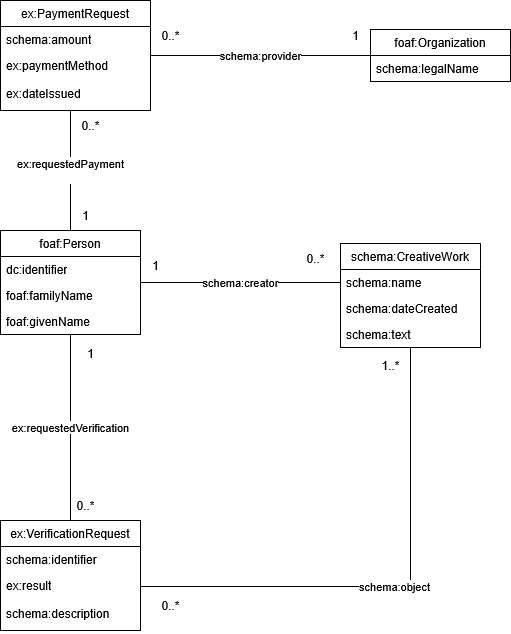

The diagram above was exported from draw.io. Its source (the exported page's mxGraphModel, read from the mxfile embedded in the PNG):
<mxGraphModel dx="983" dy="852" grid="1" gridSize="10" guides="1" tooltips="1" connect="1" arrows="1" fold="1" page="1" pageScale="1" pageWidth="850" pageHeight="1100" math="0" shadow="0">
  <root>
    <mxCell id="0" />
    <mxCell id="1" parent="0" />
    <mxCell id="lzuDOWl8XqYCdD7Ldrey-1" value="schema:creator" style="edgeStyle=orthogonalEdgeStyle;rounded=0;orthogonalLoop=1;jettySize=auto;html=1;endArrow=none;endFill=0;" edge="1" parent="1" source="lzuDOWl8XqYCdD7Ldrey-4" target="lzuDOWl8XqYCdD7Ldrey-9">
      <mxGeometry relative="1" as="geometry" />
    </mxCell>
    <mxCell id="lzuDOWl8XqYCdD7Ldrey-2" value="ex:requestedVerification" style="edgeStyle=orthogonalEdgeStyle;rounded=0;orthogonalLoop=1;jettySize=auto;html=1;endArrow=none;endFill=0;" edge="1" parent="1" source="lzuDOWl8XqYCdD7Ldrey-4" target="lzuDOWl8XqYCdD7Ldrey-12">
      <mxGeometry relative="1" as="geometry" />
    </mxCell>
    <mxCell id="lzuDOWl8XqYCdD7Ldrey-3" value="&lt;div&gt;ex:requestedPayment&lt;/div&gt;&lt;div&gt;&lt;br&gt;&lt;/div&gt;" style="edgeStyle=orthogonalEdgeStyle;rounded=0;orthogonalLoop=1;jettySize=auto;html=1;endArrow=none;endFill=0;" edge="1" parent="1" source="lzuDOWl8XqYCdD7Ldrey-4" target="lzuDOWl8XqYCdD7Ldrey-17">
      <mxGeometry relative="1" as="geometry">
        <Array as="points">
          <mxPoint x="180" y="280" />
          <mxPoint x="180" y="280" />
        </Array>
        <mxPoint as="offset" />
      </mxGeometry>
    </mxCell>
    <mxCell id="lzuDOWl8XqYCdD7Ldrey-4" value="foaf:Person" style="swimlane;fontStyle=0;childLayout=stackLayout;horizontal=1;startSize=26;fillColor=none;horizontalStack=0;resizeParent=1;resizeParentMax=0;resizeLast=0;collapsible=1;marginBottom=0;whiteSpace=wrap;html=1;" vertex="1" parent="1">
      <mxGeometry x="110" y="370" width="140" height="104" as="geometry" />
    </mxCell>
    <mxCell id="lzuDOWl8XqYCdD7Ldrey-5" value="dc:identifier" style="text;strokeColor=none;fillColor=none;align=left;verticalAlign=top;spacingLeft=4;spacingRight=4;overflow=hidden;rotatable=0;points=[[0,0.5],[1,0.5]];portConstraint=eastwest;whiteSpace=wrap;html=1;" vertex="1" parent="lzuDOWl8XqYCdD7Ldrey-4">
      <mxGeometry y="26" width="140" height="26" as="geometry" />
    </mxCell>
    <mxCell id="lzuDOWl8XqYCdD7Ldrey-6" value="foaf:familyName" style="text;strokeColor=none;fillColor=none;align=left;verticalAlign=top;spacingLeft=4;spacingRight=4;overflow=hidden;rotatable=0;points=[[0,0.5],[1,0.5]];portConstraint=eastwest;whiteSpace=wrap;html=1;" vertex="1" parent="lzuDOWl8XqYCdD7Ldrey-4">
      <mxGeometry y="52" width="140" height="26" as="geometry" />
    </mxCell>
    <mxCell id="lzuDOWl8XqYCdD7Ldrey-7" value="&lt;div&gt;foaf:givenName&lt;/div&gt;&lt;div&gt;&lt;br&gt;&lt;/div&gt;" style="text;strokeColor=none;fillColor=none;align=left;verticalAlign=top;spacingLeft=4;spacingRight=4;overflow=hidden;rotatable=0;points=[[0,0.5],[1,0.5]];portConstraint=eastwest;whiteSpace=wrap;html=1;" vertex="1" parent="lzuDOWl8XqYCdD7Ldrey-4">
      <mxGeometry y="78" width="140" height="26" as="geometry" />
    </mxCell>
    <mxCell id="lzuDOWl8XqYCdD7Ldrey-8" value="schema:CreativeWork" style="swimlane;fontStyle=0;childLayout=stackLayout;horizontal=1;startSize=26;fillColor=none;horizontalStack=0;resizeParent=1;resizeParentMax=0;resizeLast=0;collapsible=1;marginBottom=0;whiteSpace=wrap;html=1;" vertex="1" parent="1">
      <mxGeometry x="450" y="383" width="140" height="104" as="geometry" />
    </mxCell>
    <mxCell id="lzuDOWl8XqYCdD7Ldrey-9" value="schema:name" style="text;strokeColor=none;fillColor=none;align=left;verticalAlign=top;spacingLeft=4;spacingRight=4;overflow=hidden;rotatable=0;points=[[0,0.5],[1,0.5]];portConstraint=eastwest;whiteSpace=wrap;html=1;" vertex="1" parent="lzuDOWl8XqYCdD7Ldrey-8">
      <mxGeometry y="26" width="140" height="26" as="geometry" />
    </mxCell>
    <mxCell id="lzuDOWl8XqYCdD7Ldrey-10" value="schema:dateCreated" style="text;strokeColor=none;fillColor=none;align=left;verticalAlign=top;spacingLeft=4;spacingRight=4;overflow=hidden;rotatable=0;points=[[0,0.5],[1,0.5]];portConstraint=eastwest;whiteSpace=wrap;html=1;" vertex="1" parent="lzuDOWl8XqYCdD7Ldrey-8">
      <mxGeometry y="52" width="140" height="26" as="geometry" />
    </mxCell>
    <mxCell id="lzuDOWl8XqYCdD7Ldrey-11" value="schema:text" style="text;strokeColor=none;fillColor=none;align=left;verticalAlign=top;spacingLeft=4;spacingRight=4;overflow=hidden;rotatable=0;points=[[0,0.5],[1,0.5]];portConstraint=eastwest;whiteSpace=wrap;html=1;" vertex="1" parent="lzuDOWl8XqYCdD7Ldrey-8">
      <mxGeometry y="78" width="140" height="26" as="geometry" />
    </mxCell>
    <mxCell id="lzuDOWl8XqYCdD7Ldrey-12" value="ex:VerificationRequest" style="swimlane;fontStyle=0;childLayout=stackLayout;horizontal=1;startSize=26;fillColor=none;horizontalStack=0;resizeParent=1;resizeParentMax=0;resizeLast=0;collapsible=1;marginBottom=0;whiteSpace=wrap;html=1;" vertex="1" parent="1">
      <mxGeometry x="110" y="660" width="140" height="110" as="geometry" />
    </mxCell>
    <mxCell id="lzuDOWl8XqYCdD7Ldrey-13" value="schema:identifier" style="text;strokeColor=none;fillColor=none;align=left;verticalAlign=top;spacingLeft=4;spacingRight=4;overflow=hidden;rotatable=0;points=[[0,0.5],[1,0.5]];portConstraint=eastwest;whiteSpace=wrap;html=1;" vertex="1" parent="lzuDOWl8XqYCdD7Ldrey-12">
      <mxGeometry y="26" width="140" height="26" as="geometry" />
    </mxCell>
    <mxCell id="lzuDOWl8XqYCdD7Ldrey-14" value="ex:result" style="text;strokeColor=none;fillColor=none;align=left;verticalAlign=top;spacingLeft=4;spacingRight=4;overflow=hidden;rotatable=0;points=[[0,0.5],[1,0.5]];portConstraint=eastwest;whiteSpace=wrap;html=1;" vertex="1" parent="lzuDOWl8XqYCdD7Ldrey-12">
      <mxGeometry y="52" width="140" height="28" as="geometry" />
    </mxCell>
    <mxCell id="lzuDOWl8XqYCdD7Ldrey-15" value="schema:description" style="text;strokeColor=none;fillColor=none;align=left;verticalAlign=top;spacingLeft=4;spacingRight=4;overflow=hidden;rotatable=0;points=[[0,0.5],[1,0.5]];portConstraint=eastwest;whiteSpace=wrap;html=1;" vertex="1" parent="lzuDOWl8XqYCdD7Ldrey-12">
      <mxGeometry y="80" width="140" height="30" as="geometry" />
    </mxCell>
    <mxCell id="lzuDOWl8XqYCdD7Ldrey-16" value="schema:provider" style="edgeStyle=orthogonalEdgeStyle;rounded=0;orthogonalLoop=1;jettySize=auto;html=1;endArrow=none;endFill=0;" edge="1" parent="1" source="lzuDOWl8XqYCdD7Ldrey-17" target="lzuDOWl8XqYCdD7Ldrey-21">
      <mxGeometry relative="1" as="geometry" />
    </mxCell>
    <mxCell id="lzuDOWl8XqYCdD7Ldrey-17" value="ex:PaymentRequest" style="swimlane;fontStyle=0;childLayout=stackLayout;horizontal=1;startSize=26;fillColor=none;horizontalStack=0;resizeParent=1;resizeParentMax=0;resizeLast=0;collapsible=1;marginBottom=0;whiteSpace=wrap;html=1;" vertex="1" parent="1">
      <mxGeometry x="110" y="140" width="150" height="110" as="geometry" />
    </mxCell>
    <mxCell id="lzuDOWl8XqYCdD7Ldrey-18" value="schema:amount" style="text;strokeColor=none;fillColor=none;align=left;verticalAlign=top;spacingLeft=4;spacingRight=4;overflow=hidden;rotatable=0;points=[[0,0.5],[1,0.5]];portConstraint=eastwest;whiteSpace=wrap;html=1;" vertex="1" parent="lzuDOWl8XqYCdD7Ldrey-17">
      <mxGeometry y="26" width="150" height="26" as="geometry" />
    </mxCell>
    <mxCell id="lzuDOWl8XqYCdD7Ldrey-19" value="ex:paymentMethod" style="text;strokeColor=none;fillColor=none;align=left;verticalAlign=top;spacingLeft=4;spacingRight=4;overflow=hidden;rotatable=0;points=[[0,0.5],[1,0.5]];portConstraint=eastwest;whiteSpace=wrap;html=1;" vertex="1" parent="lzuDOWl8XqYCdD7Ldrey-17">
      <mxGeometry y="52" width="150" height="28" as="geometry" />
    </mxCell>
    <mxCell id="lzuDOWl8XqYCdD7Ldrey-20" value="ex:dateIssued" style="text;strokeColor=none;fillColor=none;align=left;verticalAlign=top;spacingLeft=4;spacingRight=4;overflow=hidden;rotatable=0;points=[[0,0.5],[1,0.5]];portConstraint=eastwest;whiteSpace=wrap;html=1;" vertex="1" parent="lzuDOWl8XqYCdD7Ldrey-17">
      <mxGeometry y="80" width="150" height="30" as="geometry" />
    </mxCell>
    <mxCell id="lzuDOWl8XqYCdD7Ldrey-21" value="foaf:Organization" style="swimlane;fontStyle=0;childLayout=stackLayout;horizontal=1;startSize=26;fillColor=none;horizontalStack=0;resizeParent=1;resizeParentMax=0;resizeLast=0;collapsible=1;marginBottom=0;whiteSpace=wrap;html=1;" vertex="1" parent="1">
      <mxGeometry x="480" y="169" width="140" height="52" as="geometry" />
    </mxCell>
    <mxCell id="lzuDOWl8XqYCdD7Ldrey-22" value="&lt;div&gt;schema:legalName&lt;/div&gt;&lt;div&gt;&lt;br&gt;&lt;/div&gt;" style="text;strokeColor=none;fillColor=none;align=left;verticalAlign=top;spacingLeft=4;spacingRight=4;overflow=hidden;rotatable=0;points=[[0,0.5],[1,0.5]];portConstraint=eastwest;whiteSpace=wrap;html=1;" vertex="1" parent="lzuDOWl8XqYCdD7Ldrey-21">
      <mxGeometry y="26" width="140" height="26" as="geometry" />
    </mxCell>
    <mxCell id="lzuDOWl8XqYCdD7Ldrey-23" value="schema:object" style="edgeStyle=orthogonalEdgeStyle;rounded=0;orthogonalLoop=1;jettySize=auto;html=1;endArrow=none;endFill=0;" edge="1" parent="1" source="lzuDOWl8XqYCdD7Ldrey-14" target="lzuDOWl8XqYCdD7Ldrey-8">
      <mxGeometry relative="1" as="geometry" />
    </mxCell>
    <mxCell id="lzuDOWl8XqYCdD7Ldrey-24" value="1" style="text;html=1;align=center;verticalAlign=middle;resizable=0;points=[];autosize=1;strokeColor=none;fillColor=none;" vertex="1" parent="1">
      <mxGeometry x="180" y="340" width="30" height="30" as="geometry" />
    </mxCell>
    <mxCell id="lzuDOWl8XqYCdD7Ldrey-25" value="0..*" style="text;html=1;align=center;verticalAlign=middle;resizable=0;points=[];autosize=1;strokeColor=none;fillColor=none;" vertex="1" parent="1">
      <mxGeometry x="180" y="250" width="40" height="30" as="geometry" />
    </mxCell>
    <mxCell id="lzuDOWl8XqYCdD7Ldrey-26" value="0..*" style="text;html=1;align=center;verticalAlign=middle;resizable=0;points=[];autosize=1;strokeColor=none;fillColor=none;" vertex="1" parent="1">
      <mxGeometry x="260" y="160" width="40" height="30" as="geometry" />
    </mxCell>
    <mxCell id="lzuDOWl8XqYCdD7Ldrey-27" value="1" style="text;html=1;align=center;verticalAlign=middle;resizable=0;points=[];autosize=1;strokeColor=none;fillColor=none;" vertex="1" parent="1">
      <mxGeometry x="450" y="160" width="30" height="30" as="geometry" />
    </mxCell>
    <mxCell id="lzuDOWl8XqYCdD7Ldrey-28" value="0..*" style="text;html=1;align=center;verticalAlign=middle;resizable=0;points=[];autosize=1;strokeColor=none;fillColor=none;" vertex="1" parent="1">
      <mxGeometry x="405" y="383" width="40" height="30" as="geometry" />
    </mxCell>
    <mxCell id="lzuDOWl8XqYCdD7Ldrey-29" value="0..*" style="text;html=1;align=center;verticalAlign=middle;resizable=0;points=[];autosize=1;strokeColor=none;fillColor=none;" vertex="1" parent="1">
      <mxGeometry x="175" y="630" width="40" height="30" as="geometry" />
    </mxCell>
    <mxCell id="lzuDOWl8XqYCdD7Ldrey-30" value="1" style="text;html=1;align=center;verticalAlign=middle;resizable=0;points=[];autosize=1;strokeColor=none;fillColor=none;" vertex="1" parent="1">
      <mxGeometry x="250" y="390" width="30" height="30" as="geometry" />
    </mxCell>
    <mxCell id="lzuDOWl8XqYCdD7Ldrey-31" value="1" style="text;html=1;align=center;verticalAlign=middle;resizable=0;points=[];autosize=1;strokeColor=none;fillColor=none;" vertex="1" parent="1">
      <mxGeometry x="185" y="478" width="30" height="30" as="geometry" />
    </mxCell>
    <mxCell id="lzuDOWl8XqYCdD7Ldrey-32" value="0..*" style="text;html=1;align=center;verticalAlign=middle;resizable=0;points=[];autosize=1;strokeColor=none;fillColor=none;" vertex="1" parent="1">
      <mxGeometry x="260" y="730" width="40" height="30" as="geometry" />
    </mxCell>
    <mxCell id="lzuDOWl8XqYCdD7Ldrey-33" value="1..*" style="text;html=1;align=center;verticalAlign=middle;resizable=0;points=[];autosize=1;strokeColor=none;fillColor=none;" vertex="1" parent="1">
      <mxGeometry x="480" y="490" width="40" height="30" as="geometry" />
    </mxCell>
  </root>
</mxGraphModel>